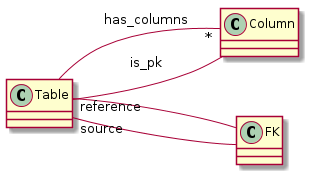

The diagram above was rendered by PlantUML. Its source (embedded in the PNG):
@startuml
skinparam backgroundColor white
left to right direction

class Table
class Column
class FK

Table --"*" Column: has_columns
Table -- Column: is_pk
Table "source"-- FK
Table "reference"-- FK

@enduml